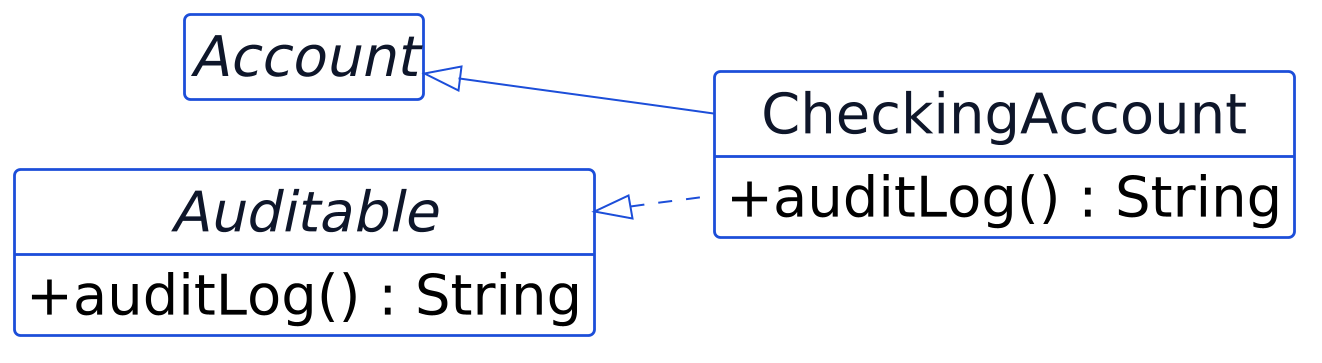

The diagram above was rendered by PlantUML. Its source (embedded in the PNG):
@startuml p09-tugas-auditable
scale 2
!include _common.iuml
hide circle
hide empty members
left to right direction

abstract class Account {
}

interface Auditable {
  + auditLog() : String
}

class CheckingAccount {
  + auditLog() : String
}

Account <|-- CheckingAccount
Auditable <|.. CheckingAccount
@enduml